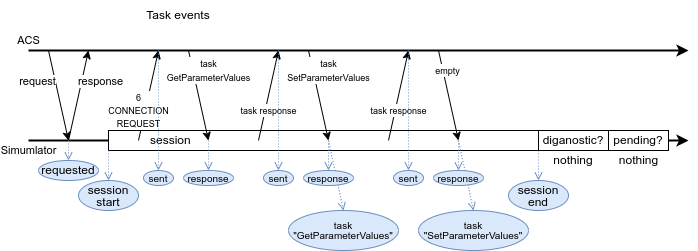

The diagram above was exported from draw.io. Its source (the exported page's mxGraphModel, read from the mxfile embedded in the PNG):
<mxGraphModel dx="3475" dy="1408" grid="1" gridSize="10" guides="1" tooltips="1" connect="1" arrows="1" fold="1" page="1" pageScale="1" pageWidth="850" pageHeight="1100" math="0" shadow="0">
  <root>
    <mxCell id="0" />
    <mxCell id="1" parent="0" />
    <mxCell id="qrqE6ktLIQG-A0BeUlNP-1" value="Simumlator" style="endArrow=classic;html=1;rounded=0;strokeWidth=2;" edge="1" parent="1">
      <mxGeometry x="-1" y="-10" width="50" height="50" relative="1" as="geometry">
        <mxPoint x="35" y="450" as="sourcePoint" />
        <mxPoint x="695" y="450" as="targetPoint" />
        <mxPoint as="offset" />
      </mxGeometry>
    </mxCell>
    <mxCell id="qrqE6ktLIQG-A0BeUlNP-2" value="request" style="endArrow=classic;html=1;rounded=0;" edge="1" parent="1">
      <mxGeometry x="-0.4" y="-18" width="50" height="50" relative="1" as="geometry">
        <mxPoint x="55" y="360" as="sourcePoint" />
        <mxPoint x="75" y="450" as="targetPoint" />
        <Array as="points" />
        <mxPoint as="offset" />
      </mxGeometry>
    </mxCell>
    <mxCell id="qrqE6ktLIQG-A0BeUlNP-3" value="&lt;blockquote data-darkreader-inline-border-left=&quot;&quot; data-darkreader-inline-border-bottom=&quot;&quot; data-darkreader-inline-border-right=&quot;&quot; data-darkreader-inline-border-top=&quot;&quot; style=&quot;margin: 0px 0px 0px 40px; border: none; padding: 0px; --darkreader-inline-border-top: initial; --darkreader-inline-border-right: initial; --darkreader-inline-border-bottom: initial; --darkreader-inline-border-left: initial;&quot;&gt;session&lt;/blockquote&gt;" style="rounded=0;whiteSpace=wrap;html=1;align=left;" vertex="1" parent="1">
      <mxGeometry x="115" y="440" width="430" height="20" as="geometry" />
    </mxCell>
    <mxCell id="qrqE6ktLIQG-A0BeUlNP-4" value="&lt;font style=&quot;font-size: 9px;&quot;&gt;6&lt;br&gt;CONNECTION&lt;br&gt;REQUEST&lt;/font&gt;" style="endArrow=classic;html=1;rounded=0;" edge="1" parent="1">
      <mxGeometry x="-0.3647" y="7" width="50" height="50" relative="1" as="geometry">
        <mxPoint x="145" y="450" as="sourcePoint" />
        <mxPoint x="165" y="360" as="targetPoint" />
        <mxPoint as="offset" />
      </mxGeometry>
    </mxCell>
    <mxCell id="qrqE6ktLIQG-A0BeUlNP-5" value="&lt;font style=&quot;font-size: 9px;&quot;&gt;task&lt;br&gt;GetParameterValues&lt;/font&gt;" style="endArrow=classic;html=1;rounded=0;" edge="1" parent="1">
      <mxGeometry x="-0.4794" y="15" width="50" height="50" relative="1" as="geometry">
        <mxPoint x="195" y="360" as="sourcePoint" />
        <mxPoint x="215" y="450" as="targetPoint" />
        <mxPoint as="offset" />
      </mxGeometry>
    </mxCell>
    <mxCell id="qrqE6ktLIQG-A0BeUlNP-6" value="&lt;font style=&quot;font-size: 9px;&quot;&gt;task response&lt;/font&gt;" style="endArrow=classic;html=1;rounded=0;" edge="1" parent="1">
      <mxGeometry x="-0.3176" y="-3" width="50" height="50" relative="1" as="geometry">
        <mxPoint x="265" y="450" as="sourcePoint" />
        <mxPoint x="285" y="360" as="targetPoint" />
        <mxPoint as="offset" />
      </mxGeometry>
    </mxCell>
    <mxCell id="qrqE6ktLIQG-A0BeUlNP-7" value="&lt;font style=&quot;font-size: 9px;&quot;&gt;task&lt;br&gt;SetParameterValues&lt;/font&gt;" style="endArrow=classic;html=1;rounded=0;" edge="1" parent="1">
      <mxGeometry x="-0.4824" y="15" width="50" height="50" relative="1" as="geometry">
        <mxPoint x="315" y="360" as="sourcePoint" />
        <mxPoint x="335" y="450" as="targetPoint" />
        <mxPoint as="offset" />
      </mxGeometry>
    </mxCell>
    <mxCell id="qrqE6ktLIQG-A0BeUlNP-8" value="ACS" style="endArrow=classic;html=1;rounded=0;strokeWidth=2;" edge="1" parent="1">
      <mxGeometry x="-1" y="10" width="50" height="50" relative="1" as="geometry">
        <mxPoint x="35" y="360" as="sourcePoint" />
        <mxPoint x="695" y="360" as="targetPoint" />
        <mxPoint as="offset" />
      </mxGeometry>
    </mxCell>
    <mxCell id="qrqE6ktLIQG-A0BeUlNP-9" value="response" style="endArrow=classic;html=1;rounded=0;" edge="1" parent="1">
      <mxGeometry x="0.4" y="-18" width="50" height="50" relative="1" as="geometry">
        <mxPoint x="75" y="450" as="sourcePoint" />
        <mxPoint x="95" y="360" as="targetPoint" />
        <mxPoint as="offset" />
      </mxGeometry>
    </mxCell>
    <mxCell id="qrqE6ktLIQG-A0BeUlNP-11" value="Task events" style="text;html=1;strokeColor=none;fillColor=none;align=center;verticalAlign=middle;whiteSpace=wrap;rounded=0;" vertex="1" parent="1">
      <mxGeometry x="115" y="310" width="140" height="30" as="geometry" />
    </mxCell>
    <mxCell id="qrqE6ktLIQG-A0BeUlNP-13" value="&lt;br&gt;" style="endArrow=open;html=1;rounded=0;exitX=1;exitY=1;exitDx=0;exitDy=0;fillColor=#dae8fc;strokeColor=#6c8ebf;entryX=0.5;entryY=0;entryDx=0;entryDy=0;dashed=1;dashPattern=1 2;endFill=0;" edge="1" parent="1" target="qrqE6ktLIQG-A0BeUlNP-18" source="qrqE6ktLIQG-A0BeUlNP-3">
      <mxGeometry x="-0.2" width="50" height="50" relative="1" as="geometry">
        <mxPoint x="264.9999999999999" y="410" as="sourcePoint" />
        <mxPoint x="265" y="430" as="targetPoint" />
        <mxPoint as="offset" />
      </mxGeometry>
    </mxCell>
    <mxCell id="qrqE6ktLIQG-A0BeUlNP-14" value="&lt;br&gt;" style="endArrow=open;html=1;rounded=0;exitX=0;exitY=1;exitDx=0;exitDy=0;fillColor=#dae8fc;strokeColor=#6c8ebf;entryX=0.5;entryY=0;entryDx=0;entryDy=0;dashed=1;dashPattern=1 2;endFill=0;" edge="1" parent="1" target="qrqE6ktLIQG-A0BeUlNP-17" source="qrqE6ktLIQG-A0BeUlNP-3">
      <mxGeometry x="-0.3333" width="50" height="50" relative="1" as="geometry">
        <mxPoint x="115" y="410" as="sourcePoint" />
        <mxPoint x="115" y="430" as="targetPoint" />
        <mxPoint as="offset" />
      </mxGeometry>
    </mxCell>
    <mxCell id="qrqE6ktLIQG-A0BeUlNP-15" value="&lt;br&gt;" style="endArrow=open;html=1;rounded=0;fillColor=#dae8fc;strokeColor=#6c8ebf;entryX=0.5;entryY=0;entryDx=0;entryDy=0;dashed=1;dashPattern=1 2;endFill=0;" edge="1" parent="1" target="qrqE6ktLIQG-A0BeUlNP-16">
      <mxGeometry width="50" height="50" relative="1" as="geometry">
        <mxPoint x="75" y="450" as="sourcePoint" />
        <mxPoint x="77.5" y="530.0000000000001" as="targetPoint" />
        <mxPoint as="offset" />
      </mxGeometry>
    </mxCell>
    <mxCell id="qrqE6ktLIQG-A0BeUlNP-16" value="requested" style="ellipse;whiteSpace=wrap;html=1;fillColor=#dae8fc;strokeColor=#6c8ebf;" vertex="1" parent="1">
      <mxGeometry x="45" y="470" width="60" height="20" as="geometry" />
    </mxCell>
    <mxCell id="qrqE6ktLIQG-A0BeUlNP-17" value="&lt;div style=&quot;line-height: 100%;&quot;&gt;session&lt;/div&gt;&lt;div style=&quot;line-height: 100%;&quot;&gt;&lt;span data-darkreader-inline-color=&quot;&quot; data-darkreader-inline-bgcolor=&quot;&quot; style=&quot;background-color: initial; color: rgb(0, 0, 0); --darkreader-inline-bgcolor: initial; --darkreader-inline-color: #e8e6e3;&quot;&gt;start&lt;/span&gt;&lt;/div&gt;" style="ellipse;whiteSpace=wrap;html=1;fillColor=#dae8fc;strokeColor=#6c8ebf;" vertex="1" parent="1">
      <mxGeometry x="85" y="490" width="60" height="30" as="geometry" />
    </mxCell>
    <mxCell id="qrqE6ktLIQG-A0BeUlNP-18" value="&lt;div style=&quot;line-height: 100%;&quot;&gt;session&lt;/div&gt;&lt;div style=&quot;line-height: 100%;&quot;&gt;&lt;span data-darkreader-inline-color=&quot;&quot; data-darkreader-inline-bgcolor=&quot;&quot; style=&quot;background-color: initial; color: rgb(0, 0, 0); --darkreader-inline-bgcolor: initial; --darkreader-inline-color: #e8e6e3;&quot;&gt;end&lt;/span&gt;&lt;/div&gt;" style="ellipse;whiteSpace=wrap;html=1;fillColor=#dae8fc;strokeColor=#6c8ebf;" vertex="1" parent="1">
      <mxGeometry x="515" y="490" width="60" height="30" as="geometry" />
    </mxCell>
    <mxCell id="qrqE6ktLIQG-A0BeUlNP-19" value="" style="group" vertex="1" connectable="0" parent="1">
      <mxGeometry x="615" y="440" width="60" height="35" as="geometry" />
    </mxCell>
    <mxCell id="qrqE6ktLIQG-A0BeUlNP-20" value="pending?" style="rounded=0;whiteSpace=wrap;html=1;" vertex="1" parent="qrqE6ktLIQG-A0BeUlNP-19">
      <mxGeometry width="60" height="20" as="geometry" />
    </mxCell>
    <mxCell id="qrqE6ktLIQG-A0BeUlNP-21" value="nothing" style="text;html=1;strokeColor=none;fillColor=none;align=center;verticalAlign=middle;whiteSpace=wrap;rounded=0;" vertex="1" parent="qrqE6ktLIQG-A0BeUlNP-19">
      <mxGeometry x="2.5" y="25" width="55" height="10" as="geometry" />
    </mxCell>
    <mxCell id="qrqE6ktLIQG-A0BeUlNP-22" value="" style="group" vertex="1" connectable="0" parent="1">
      <mxGeometry x="545" y="440" width="70" height="35" as="geometry" />
    </mxCell>
    <mxCell id="qrqE6ktLIQG-A0BeUlNP-10" value="diganostic?" style="rounded=0;whiteSpace=wrap;html=1;" vertex="1" parent="qrqE6ktLIQG-A0BeUlNP-22">
      <mxGeometry width="70" height="20" as="geometry" />
    </mxCell>
    <mxCell id="qrqE6ktLIQG-A0BeUlNP-12" value="nothing" style="text;html=1;strokeColor=none;fillColor=none;align=center;verticalAlign=middle;whiteSpace=wrap;rounded=0;" vertex="1" parent="qrqE6ktLIQG-A0BeUlNP-22">
      <mxGeometry x="10" y="25" width="50" height="10" as="geometry" />
    </mxCell>
    <mxCell id="qrqE6ktLIQG-A0BeUlNP-29" value="&lt;br&gt;" style="endArrow=open;html=1;rounded=0;fillColor=#dae8fc;strokeColor=#6c8ebf;entryX=0.5;entryY=0;entryDx=0;entryDy=0;dashed=1;dashPattern=1 2;endFill=0;" edge="1" parent="1" target="qrqE6ktLIQG-A0BeUlNP-30">
      <mxGeometry x="-0.2" width="50" height="50" relative="1" as="geometry">
        <mxPoint x="335" y="450" as="sourcePoint" />
        <mxPoint x="345" y="485" as="targetPoint" />
        <mxPoint as="offset" />
      </mxGeometry>
    </mxCell>
    <mxCell id="qrqE6ktLIQG-A0BeUlNP-30" value="&lt;div style=&quot;font-size: 10px; line-height: 100%;&quot;&gt;task&lt;br&gt;&quot;GetParameterValues&quot;&lt;/div&gt;" style="ellipse;whiteSpace=wrap;html=1;fillColor=#dae8fc;strokeColor=#6c8ebf;align=center;" vertex="1" parent="1">
      <mxGeometry x="295" y="520" width="110" height="40" as="geometry" />
    </mxCell>
    <mxCell id="qrqE6ktLIQG-A0BeUlNP-31" value="&lt;font style=&quot;font-size: 9px;&quot;&gt;task response&lt;/font&gt;" style="endArrow=classic;html=1;rounded=0;" edge="1" parent="1">
      <mxGeometry x="-0.3176" y="-3" width="50" height="50" relative="1" as="geometry">
        <mxPoint x="395" y="450" as="sourcePoint" />
        <mxPoint x="415" y="360" as="targetPoint" />
        <mxPoint as="offset" />
      </mxGeometry>
    </mxCell>
    <mxCell id="qrqE6ktLIQG-A0BeUlNP-32" value="&lt;font style=&quot;font-size: 9px;&quot;&gt;empty&lt;br&gt;&lt;/font&gt;" style="endArrow=classic;html=1;rounded=0;" edge="1" parent="1">
      <mxGeometry x="-0.5294" y="5" width="50" height="50" relative="1" as="geometry">
        <mxPoint x="445" y="360" as="sourcePoint" />
        <mxPoint x="465" y="450" as="targetPoint" />
        <mxPoint as="offset" />
      </mxGeometry>
    </mxCell>
    <mxCell id="qrqE6ktLIQG-A0BeUlNP-33" value="&lt;br&gt;" style="endArrow=open;html=1;rounded=0;fillColor=#dae8fc;strokeColor=#6c8ebf;entryX=0.5;entryY=0;entryDx=0;entryDy=0;dashed=1;dashPattern=1 2;endFill=0;" edge="1" parent="1" target="qrqE6ktLIQG-A0BeUlNP-34">
      <mxGeometry x="-0.2" width="50" height="50" relative="1" as="geometry">
        <mxPoint x="465" y="450" as="sourcePoint" />
        <mxPoint x="475" y="485" as="targetPoint" />
        <mxPoint as="offset" />
      </mxGeometry>
    </mxCell>
    <mxCell id="qrqE6ktLIQG-A0BeUlNP-34" value="&lt;div style=&quot;font-size: 10px; line-height: 100%;&quot;&gt;task&lt;br&gt;&quot;SetParameterValues&quot;&lt;/div&gt;" style="ellipse;whiteSpace=wrap;html=1;fillColor=#dae8fc;strokeColor=#6c8ebf;align=center;" vertex="1" parent="1">
      <mxGeometry x="425" y="520" width="110" height="40" as="geometry" />
    </mxCell>
    <mxCell id="qrqE6ktLIQG-A0BeUlNP-57" value="&lt;br&gt;" style="endArrow=open;html=1;rounded=0;fillColor=#dae8fc;strokeColor=#6c8ebf;entryX=0.5;entryY=0;entryDx=0;entryDy=0;dashed=1;dashPattern=1 2;endFill=0;" edge="1" parent="1" target="qrqE6ktLIQG-A0BeUlNP-58">
      <mxGeometry x="-0.2" width="50" height="50" relative="1" as="geometry">
        <mxPoint x="165" y="360" as="sourcePoint" />
        <mxPoint x="175" y="470" as="targetPoint" />
        <mxPoint as="offset" />
      </mxGeometry>
    </mxCell>
    <mxCell id="qrqE6ktLIQG-A0BeUlNP-58" value="&lt;div style=&quot;font-size: 10px; line-height: 100%;&quot;&gt;sent&lt;/div&gt;" style="ellipse;whiteSpace=wrap;html=1;fillColor=#dae8fc;strokeColor=#6c8ebf;align=center;" vertex="1" parent="1">
      <mxGeometry x="150" y="480" width="30" height="15" as="geometry" />
    </mxCell>
    <mxCell id="qrqE6ktLIQG-A0BeUlNP-59" value="&lt;br&gt;" style="endArrow=open;html=1;rounded=0;fillColor=#dae8fc;strokeColor=#6c8ebf;entryX=0.5;entryY=0;entryDx=0;entryDy=0;dashed=1;dashPattern=1 2;endFill=0;" edge="1" parent="1" target="qrqE6ktLIQG-A0BeUlNP-60">
      <mxGeometry x="-0.3333" width="50" height="50" relative="1" as="geometry">
        <mxPoint x="215" y="450" as="sourcePoint" />
        <mxPoint x="215" y="480" as="targetPoint" />
        <mxPoint as="offset" />
      </mxGeometry>
    </mxCell>
    <mxCell id="qrqE6ktLIQG-A0BeUlNP-60" value="&lt;div style=&quot;font-size: 10px; line-height: 100%;&quot;&gt;response&lt;/div&gt;" style="ellipse;whiteSpace=wrap;html=1;fillColor=#dae8fc;strokeColor=#6c8ebf;align=center;" vertex="1" parent="1">
      <mxGeometry x="190" y="480" width="50" height="15" as="geometry" />
    </mxCell>
    <mxCell id="qrqE6ktLIQG-A0BeUlNP-61" value="&lt;br&gt;" style="endArrow=open;html=1;rounded=0;fillColor=#dae8fc;strokeColor=#6c8ebf;entryX=0.5;entryY=0;entryDx=0;entryDy=0;dashed=1;dashPattern=1 2;endFill=0;" edge="1" parent="1" target="qrqE6ktLIQG-A0BeUlNP-62">
      <mxGeometry x="-0.2" width="50" height="50" relative="1" as="geometry">
        <mxPoint x="285" y="360" as="sourcePoint" />
        <mxPoint x="300" y="470" as="targetPoint" />
        <mxPoint as="offset" />
      </mxGeometry>
    </mxCell>
    <mxCell id="qrqE6ktLIQG-A0BeUlNP-62" value="&lt;div style=&quot;font-size: 10px; line-height: 100%;&quot;&gt;sent&lt;/div&gt;" style="ellipse;whiteSpace=wrap;html=1;fillColor=#dae8fc;strokeColor=#6c8ebf;align=center;" vertex="1" parent="1">
      <mxGeometry x="270" y="480" width="30" height="15" as="geometry" />
    </mxCell>
    <mxCell id="qrqE6ktLIQG-A0BeUlNP-63" value="&lt;br&gt;" style="endArrow=open;html=1;rounded=0;fillColor=#dae8fc;strokeColor=#6c8ebf;entryX=0.5;entryY=0;entryDx=0;entryDy=0;dashed=1;dashPattern=1 2;endFill=0;" edge="1" parent="1" target="qrqE6ktLIQG-A0BeUlNP-64">
      <mxGeometry x="-0.3333" width="50" height="50" relative="1" as="geometry">
        <mxPoint x="335" y="450" as="sourcePoint" />
        <mxPoint x="335" y="480" as="targetPoint" />
        <mxPoint as="offset" />
      </mxGeometry>
    </mxCell>
    <mxCell id="qrqE6ktLIQG-A0BeUlNP-64" value="&lt;div style=&quot;font-size: 10px; line-height: 100%;&quot;&gt;response&lt;/div&gt;" style="ellipse;whiteSpace=wrap;html=1;fillColor=#dae8fc;strokeColor=#6c8ebf;align=center;" vertex="1" parent="1">
      <mxGeometry x="310" y="480" width="50" height="15" as="geometry" />
    </mxCell>
    <mxCell id="qrqE6ktLIQG-A0BeUlNP-65" value="&lt;br&gt;" style="endArrow=open;html=1;rounded=0;fillColor=#dae8fc;strokeColor=#6c8ebf;entryX=0.5;entryY=0;entryDx=0;entryDy=0;dashed=1;dashPattern=1 2;endFill=0;" edge="1" parent="1" target="qrqE6ktLIQG-A0BeUlNP-66">
      <mxGeometry x="-0.3333" width="50" height="50" relative="1" as="geometry">
        <mxPoint x="465" y="450" as="sourcePoint" />
        <mxPoint x="465" y="480" as="targetPoint" />
        <mxPoint as="offset" />
      </mxGeometry>
    </mxCell>
    <mxCell id="qrqE6ktLIQG-A0BeUlNP-66" value="&lt;div style=&quot;font-size: 10px; line-height: 100%;&quot;&gt;response&lt;/div&gt;" style="ellipse;whiteSpace=wrap;html=1;fillColor=#dae8fc;strokeColor=#6c8ebf;align=center;" vertex="1" parent="1">
      <mxGeometry x="440" y="480" width="50" height="15" as="geometry" />
    </mxCell>
    <mxCell id="qrqE6ktLIQG-A0BeUlNP-67" value="&lt;br&gt;" style="endArrow=open;html=1;rounded=0;fillColor=#dae8fc;strokeColor=#6c8ebf;entryX=0.5;entryY=0;entryDx=0;entryDy=0;dashed=1;dashPattern=1 2;endFill=0;" edge="1" parent="1" target="qrqE6ktLIQG-A0BeUlNP-68">
      <mxGeometry x="-0.2" width="50" height="50" relative="1" as="geometry">
        <mxPoint x="415" y="360" as="sourcePoint" />
        <mxPoint x="435" y="470" as="targetPoint" />
        <mxPoint as="offset" />
      </mxGeometry>
    </mxCell>
    <mxCell id="qrqE6ktLIQG-A0BeUlNP-68" value="&lt;div style=&quot;font-size: 10px; line-height: 100%;&quot;&gt;sent&lt;/div&gt;" style="ellipse;whiteSpace=wrap;html=1;fillColor=#dae8fc;strokeColor=#6c8ebf;align=center;" vertex="1" parent="1">
      <mxGeometry x="400" y="480" width="30" height="15" as="geometry" />
    </mxCell>
  </root>
</mxGraphModel>